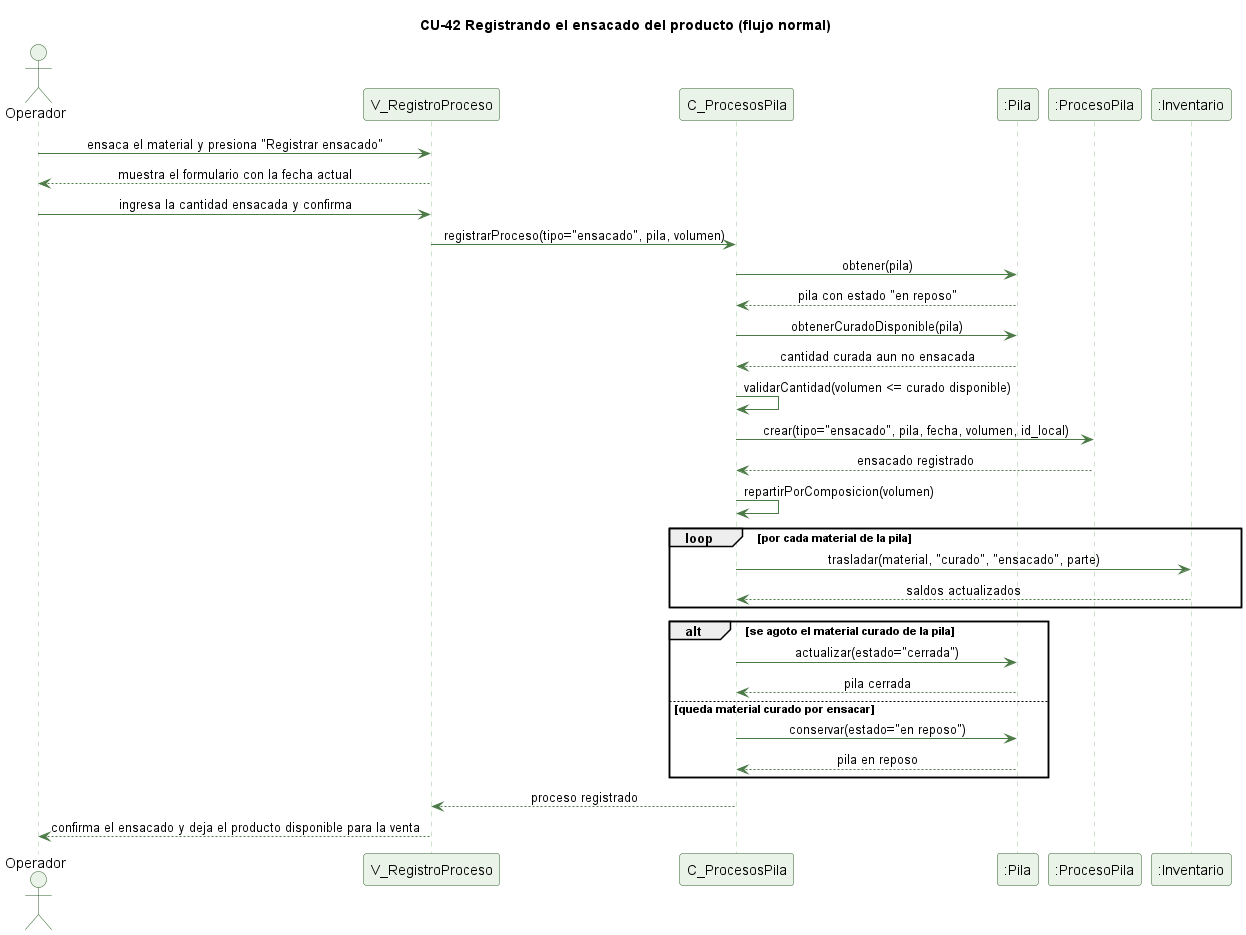

The diagram above was rendered by PlantUML. Its source (embedded in the PNG):
@startuml cu42-ensacado-normal
' CU-42 Registrando el ensacado del producto - flujo normal
skinparam backgroundColor #FFFFFF
skinparam shadowing false
skinparam defaultFontName Helvetica
skinparam sequenceMessageAlign center
skinparam ParticipantBackgroundColor #EAF3E7
skinparam ParticipantBorderColor #2E5E2A
skinparam ActorBackgroundColor #EAF3E7
skinparam ActorBorderColor #2E5E2A
skinparam sequenceLifeLineBorderColor #9CC49A
skinparam ArrowColor #4B7A46

title CU-42 Registrando el ensacado del producto (flujo normal)

actor Operador
participant "V_RegistroProceso" as V
participant "C_ProcesosPila" as C
participant ":Pila" as P
participant ":ProcesoPila" as PP
participant ":Inventario" as I

Operador -> V : ensaca el material y presiona "Registrar ensacado"
V --> Operador : muestra el formulario con la fecha actual
Operador -> V : ingresa la cantidad ensacada y confirma
V -> C : registrarProceso(tipo="ensacado", pila, volumen)
C -> P : obtener(pila)
P --> C : pila con estado "en reposo"
C -> P : obtenerCuradoDisponible(pila)
P --> C : cantidad curada aun no ensacada
C -> C : validarCantidad(volumen <= curado disponible)
C -> PP : crear(tipo="ensacado", pila, fecha, volumen, id_local)
PP --> C : ensacado registrado
C -> C : repartirPorComposicion(volumen)
loop por cada material de la pila
  C -> I : trasladar(material, "curado", "ensacado", parte)
  I --> C : saldos actualizados
end
alt se agoto el material curado de la pila
  C -> P : actualizar(estado="cerrada")
  P --> C : pila cerrada
else queda material curado por ensacar
  C -> P : conservar(estado="en reposo")
  P --> C : pila en reposo
end
C --> V : proceso registrado
V --> Operador : confirma el ensacado y deja el producto disponible para la venta

@enduml